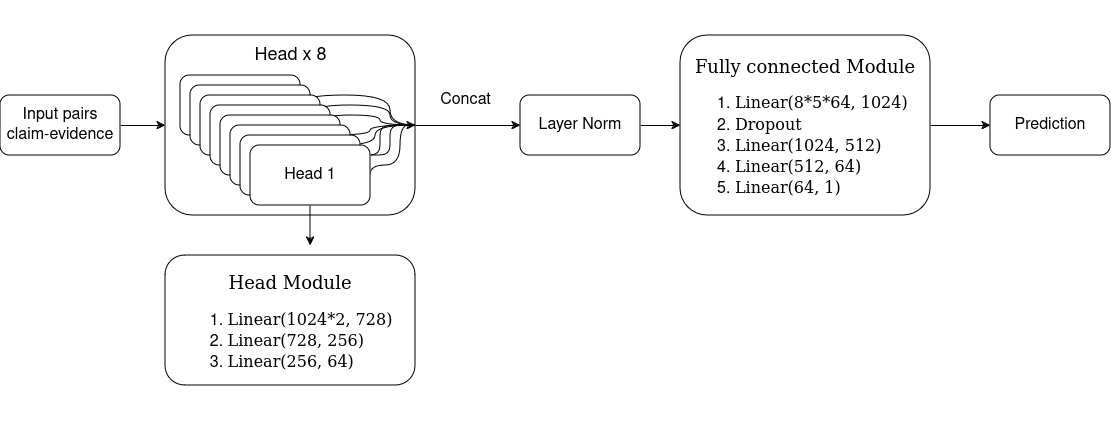

The diagram above was exported from draw.io. Its source (the exported page's mxGraphModel, read from the mxfile embedded in the PNG):
<mxGraphModel dx="1609" dy="830" grid="1" gridSize="10" guides="1" tooltips="1" connect="1" arrows="1" fold="1" page="1" pageScale="1" pageWidth="1169" pageHeight="827" math="0" shadow="0">
  <root>
    <mxCell id="0" />
    <mxCell id="1" parent="0" />
    <mxCell id="lvaOeklLlPheHB0oh_P1-10" value="" style="rounded=1;whiteSpace=wrap;html=1;" vertex="1" parent="1">
      <mxGeometry x="195" y="270" width="250" height="180" as="geometry" />
    </mxCell>
    <mxCell id="lvaOeklLlPheHB0oh_P1-16" style="edgeStyle=orthogonalEdgeStyle;rounded=0;orthogonalLoop=1;jettySize=auto;html=1;entryX=0;entryY=0.5;entryDx=0;entryDy=0;" edge="1" parent="1" source="lvaOeklLlPheHB0oh_P1-10" target="lvaOeklLlPheHB0oh_P1-11">
      <mxGeometry relative="1" as="geometry" />
    </mxCell>
    <mxCell id="lvaOeklLlPheHB0oh_P1-25" style="edgeStyle=orthogonalEdgeStyle;rounded=0;orthogonalLoop=1;jettySize=auto;html=1;exitX=1;exitY=0.5;exitDx=0;exitDy=0;entryX=1;entryY=0.5;entryDx=0;entryDy=0;curved=1;endArrow=none;endFill=0;" edge="1" parent="1" source="lvaOeklLlPheHB0oh_P1-2" target="lvaOeklLlPheHB0oh_P1-10">
      <mxGeometry relative="1" as="geometry">
        <Array as="points">
          <mxPoint x="420" y="330" />
          <mxPoint x="420" y="360" />
        </Array>
      </mxGeometry>
    </mxCell>
    <mxCell id="lvaOeklLlPheHB0oh_P1-29" style="edgeStyle=orthogonalEdgeStyle;rounded=0;orthogonalLoop=1;jettySize=auto;html=1;entryX=0;entryY=0.5;entryDx=0;entryDy=0;" edge="1" parent="1" source="lvaOeklLlPheHB0oh_P1-1" target="lvaOeklLlPheHB0oh_P1-10">
      <mxGeometry relative="1" as="geometry" />
    </mxCell>
    <mxCell id="lvaOeklLlPheHB0oh_P1-1" value="&lt;div style=&quot;font-size: 16px;&quot;&gt;&lt;font style=&quot;font-size: 16px;&quot;&gt;Input pairs&lt;/font&gt;&lt;/div&gt;&lt;div style=&quot;font-size: 16px;&quot;&gt;&lt;font style=&quot;font-size: 16px;&quot;&gt;&lt;font style=&quot;font-size: 16px;&quot;&gt;claim-evidence&lt;/font&gt;&lt;font style=&quot;font-size: 16px;&quot;&gt;&lt;br&gt;&lt;/font&gt;&lt;/font&gt;&lt;/div&gt;" style="rounded=1;whiteSpace=wrap;html=1;" vertex="1" parent="1">
      <mxGeometry x="30" y="330" width="120" height="60" as="geometry" />
    </mxCell>
    <mxCell id="lvaOeklLlPheHB0oh_P1-2" value="Head 1" style="rounded=1;whiteSpace=wrap;html=1;" vertex="1" parent="1">
      <mxGeometry x="210" y="310" width="120" height="60" as="geometry" />
    </mxCell>
    <mxCell id="lvaOeklLlPheHB0oh_P1-24" style="edgeStyle=orthogonalEdgeStyle;rounded=0;orthogonalLoop=1;jettySize=auto;html=1;exitX=1;exitY=0.5;exitDx=0;exitDy=0;entryX=1;entryY=0.5;entryDx=0;entryDy=0;curved=1;endArrow=none;endFill=0;" edge="1" parent="1" source="lvaOeklLlPheHB0oh_P1-3" target="lvaOeklLlPheHB0oh_P1-10">
      <mxGeometry relative="1" as="geometry">
        <Array as="points">
          <mxPoint x="420" y="340" />
          <mxPoint x="420" y="360" />
        </Array>
      </mxGeometry>
    </mxCell>
    <mxCell id="lvaOeklLlPheHB0oh_P1-3" value="Head 1" style="rounded=1;whiteSpace=wrap;html=1;" vertex="1" parent="1">
      <mxGeometry x="220" y="320" width="120" height="60" as="geometry" />
    </mxCell>
    <mxCell id="lvaOeklLlPheHB0oh_P1-23" style="edgeStyle=orthogonalEdgeStyle;rounded=0;orthogonalLoop=1;jettySize=auto;html=1;exitX=1;exitY=0.5;exitDx=0;exitDy=0;entryX=1;entryY=0.5;entryDx=0;entryDy=0;curved=1;endArrow=none;endFill=0;" edge="1" parent="1" source="lvaOeklLlPheHB0oh_P1-4" target="lvaOeklLlPheHB0oh_P1-10">
      <mxGeometry relative="1" as="geometry">
        <Array as="points">
          <mxPoint x="410" y="350" />
          <mxPoint x="410" y="360" />
        </Array>
      </mxGeometry>
    </mxCell>
    <mxCell id="lvaOeklLlPheHB0oh_P1-4" value="Head 1" style="rounded=1;whiteSpace=wrap;html=1;" vertex="1" parent="1">
      <mxGeometry x="230" y="330" width="120" height="60" as="geometry" />
    </mxCell>
    <mxCell id="lvaOeklLlPheHB0oh_P1-22" style="edgeStyle=orthogonalEdgeStyle;rounded=0;orthogonalLoop=1;jettySize=auto;html=1;exitX=1;exitY=0.5;exitDx=0;exitDy=0;curved=1;endArrow=none;endFill=0;" edge="1" parent="1" source="lvaOeklLlPheHB0oh_P1-5">
      <mxGeometry relative="1" as="geometry">
        <mxPoint x="440" y="360" as="targetPoint" />
      </mxGeometry>
    </mxCell>
    <mxCell id="lvaOeklLlPheHB0oh_P1-5" value="Head 1" style="rounded=1;whiteSpace=wrap;html=1;" vertex="1" parent="1">
      <mxGeometry x="240" y="340" width="120" height="60" as="geometry" />
    </mxCell>
    <mxCell id="lvaOeklLlPheHB0oh_P1-21" style="edgeStyle=orthogonalEdgeStyle;rounded=0;orthogonalLoop=1;jettySize=auto;html=1;exitX=1;exitY=0.5;exitDx=0;exitDy=0;curved=1;endArrow=none;endFill=0;" edge="1" parent="1" source="lvaOeklLlPheHB0oh_P1-6">
      <mxGeometry relative="1" as="geometry">
        <mxPoint x="440" y="360" as="targetPoint" />
      </mxGeometry>
    </mxCell>
    <mxCell id="lvaOeklLlPheHB0oh_P1-6" value="Head 1" style="rounded=1;whiteSpace=wrap;html=1;" vertex="1" parent="1">
      <mxGeometry x="250" y="350" width="120" height="60" as="geometry" />
    </mxCell>
    <mxCell id="lvaOeklLlPheHB0oh_P1-20" style="edgeStyle=orthogonalEdgeStyle;rounded=1;orthogonalLoop=1;jettySize=auto;html=1;curved=0;endArrow=none;endFill=0;" edge="1" parent="1" source="lvaOeklLlPheHB0oh_P1-7">
      <mxGeometry relative="1" as="geometry">
        <mxPoint x="440" y="360" as="targetPoint" />
      </mxGeometry>
    </mxCell>
    <mxCell id="lvaOeklLlPheHB0oh_P1-7" value="Head 1" style="rounded=1;whiteSpace=wrap;html=1;" vertex="1" parent="1">
      <mxGeometry x="260" y="360" width="120" height="60" as="geometry" />
    </mxCell>
    <mxCell id="lvaOeklLlPheHB0oh_P1-19" style="edgeStyle=orthogonalEdgeStyle;rounded=1;orthogonalLoop=1;jettySize=auto;html=1;curved=0;endArrow=none;endFill=0;entryX=1;entryY=0.5;entryDx=0;entryDy=0;" edge="1" parent="1" source="lvaOeklLlPheHB0oh_P1-8" target="lvaOeklLlPheHB0oh_P1-10">
      <mxGeometry relative="1" as="geometry">
        <mxPoint x="710" y="610" as="targetPoint" />
        <Array as="points">
          <mxPoint x="420" y="390" />
          <mxPoint x="420" y="360" />
        </Array>
      </mxGeometry>
    </mxCell>
    <mxCell id="lvaOeklLlPheHB0oh_P1-8" value="Head 1" style="rounded=1;whiteSpace=wrap;html=1;" vertex="1" parent="1">
      <mxGeometry x="270" y="370" width="120" height="60" as="geometry" />
    </mxCell>
    <mxCell id="lvaOeklLlPheHB0oh_P1-18" style="edgeStyle=orthogonalEdgeStyle;rounded=0;orthogonalLoop=1;jettySize=auto;html=1;entryX=1;entryY=0.5;entryDx=0;entryDy=0;curved=1;exitX=1;exitY=0.5;exitDx=0;exitDy=0;" edge="1" parent="1" source="lvaOeklLlPheHB0oh_P1-9" target="lvaOeklLlPheHB0oh_P1-10">
      <mxGeometry relative="1" as="geometry">
        <Array as="points">
          <mxPoint x="430" y="400" />
          <mxPoint x="430" y="360" />
        </Array>
      </mxGeometry>
    </mxCell>
    <mxCell id="lvaOeklLlPheHB0oh_P1-36" style="edgeStyle=orthogonalEdgeStyle;rounded=0;orthogonalLoop=1;jettySize=auto;html=1;" edge="1" parent="1" source="lvaOeklLlPheHB0oh_P1-9">
      <mxGeometry relative="1" as="geometry">
        <mxPoint x="340" y="480" as="targetPoint" />
      </mxGeometry>
    </mxCell>
    <mxCell id="lvaOeklLlPheHB0oh_P1-9" value="&lt;font style=&quot;font-size: 16px;&quot;&gt;Head 1&lt;/font&gt;" style="rounded=1;whiteSpace=wrap;html=1;" vertex="1" parent="1">
      <mxGeometry x="280" y="380" width="120" height="60" as="geometry" />
    </mxCell>
    <mxCell id="lvaOeklLlPheHB0oh_P1-17" style="edgeStyle=orthogonalEdgeStyle;rounded=0;orthogonalLoop=1;jettySize=auto;html=1;entryX=0;entryY=0.5;entryDx=0;entryDy=0;" edge="1" parent="1" source="lvaOeklLlPheHB0oh_P1-11" target="lvaOeklLlPheHB0oh_P1-14">
      <mxGeometry relative="1" as="geometry" />
    </mxCell>
    <mxCell id="lvaOeklLlPheHB0oh_P1-11" value="&lt;font style=&quot;font-size: 16px;&quot;&gt;Layer Norm&lt;/font&gt;" style="rounded=1;whiteSpace=wrap;html=1;" vertex="1" parent="1">
      <mxGeometry x="550" y="330" width="120" height="60" as="geometry" />
    </mxCell>
    <mxCell id="lvaOeklLlPheHB0oh_P1-37" style="edgeStyle=orthogonalEdgeStyle;rounded=0;orthogonalLoop=1;jettySize=auto;html=1;entryX=0;entryY=0.5;entryDx=0;entryDy=0;" edge="1" parent="1" source="lvaOeklLlPheHB0oh_P1-14" target="lvaOeklLlPheHB0oh_P1-39">
      <mxGeometry relative="1" as="geometry">
        <mxPoint x="1010" y="360" as="targetPoint" />
      </mxGeometry>
    </mxCell>
    <mxCell id="lvaOeklLlPheHB0oh_P1-14" value="&lt;p style=&quot;line-height: 150%;&quot;&gt;&lt;/p&gt;&lt;div&gt;&lt;font face=&quot;Helvetica&quot; style=&quot;font-size: 18px;&quot;&gt;&lt;br&gt;&lt;/font&gt;&lt;/div&gt;&lt;div&gt;&lt;font face=&quot;Tnpi56koW-0wngKrmKoL&quot; style=&quot;font-size: 18px;&quot;&gt;&lt;br&gt;&lt;/font&gt;&lt;/div&gt;&lt;div&gt;&lt;font face=&quot;Tnpi56koW-0wngKrmKoL&quot; style=&quot;font-size: 18px;&quot;&gt;Fully connected Module&lt;/font&gt;&lt;/div&gt;&lt;div align=&quot;justify&quot;&gt;&lt;ol style=&quot;font-size: 16px;&quot;&gt;&lt;li style=&quot;&quot;&gt;&lt;font face=&quot;Tnpi56koW-0wngKrmKoL&quot; style=&quot;font-size: 16px;&quot;&gt;Linear(8*5*64, 1024)&lt;/font&gt;&lt;/li&gt;&lt;li style=&quot;&quot;&gt;&lt;font face=&quot;Tnpi56koW-0wngKrmKoL&quot; style=&quot;font-size: 16px;&quot;&gt;Dropout&lt;br&gt;&lt;/font&gt;&lt;/li&gt;&lt;li style=&quot;&quot;&gt;&lt;font face=&quot;Tnpi56koW-0wngKrmKoL&quot; style=&quot;font-size: 16px;&quot;&gt;Linear(1024, 512)&lt;/font&gt;&lt;/li&gt;&lt;li style=&quot;&quot;&gt;&lt;font face=&quot;Tnpi56koW-0wngKrmKoL&quot; style=&quot;font-size: 16px;&quot;&gt;Linear(512, 64)&lt;/font&gt;&lt;/li&gt;&lt;li style=&quot;&quot;&gt;&lt;font face=&quot;Tnpi56koW-0wngKrmKoL&quot; style=&quot;font-size: 16px;&quot;&gt;Linear(64, 1)&lt;/font&gt;&lt;font face=&quot;Tnpi56koW-0wngKrmKoL&quot; style=&quot;font-size: 16px;&quot;&gt;&lt;br&gt;&lt;/font&gt;&lt;/li&gt;&lt;/ol&gt;&lt;/div&gt;&lt;div style=&quot;font-size: 18px;&quot;&gt;&lt;font face=&quot;Tnpi56koW-0wngKrmKoL&quot; style=&quot;font-size: 18px;&quot;&gt;&lt;br&gt;&lt;/font&gt;&lt;/div&gt;&lt;p&gt;&lt;/p&gt;" style="rounded=1;whiteSpace=wrap;html=1;" vertex="1" parent="1">
      <mxGeometry x="710" y="270" width="250" height="180" as="geometry" />
    </mxCell>
    <mxCell id="lvaOeklLlPheHB0oh_P1-30" value="&lt;font style=&quot;font-size: 16px;&quot;&gt;Concat&lt;/font&gt;" style="text;html=1;align=center;verticalAlign=middle;resizable=0;points=[];autosize=1;strokeColor=none;fillColor=none;" vertex="1" parent="1">
      <mxGeometry x="460" y="320" width="70" height="30" as="geometry" />
    </mxCell>
    <mxCell id="lvaOeklLlPheHB0oh_P1-33" value="&lt;p style=&quot;line-height: 150%;&quot;&gt;&lt;/p&gt;&lt;div&gt;&lt;font face=&quot;Helvetica&quot; style=&quot;font-size: 18px;&quot;&gt;&lt;br&gt;&lt;/font&gt;&lt;/div&gt;&lt;div&gt;&lt;font face=&quot;Tnpi56koW-0wngKrmKoL&quot; style=&quot;font-size: 18px;&quot;&gt;&lt;br&gt;&lt;/font&gt;&lt;/div&gt;&lt;div&gt;&lt;font face=&quot;Tnpi56koW-0wngKrmKoL&quot; style=&quot;font-size: 18px;&quot;&gt;Head Module&lt;/font&gt;&lt;/div&gt;&lt;div align=&quot;justify&quot;&gt;&lt;ol style=&quot;font-size: 16px;&quot;&gt;&lt;li style=&quot;&quot;&gt;&lt;font face=&quot;Tnpi56koW-0wngKrmKoL&quot; style=&quot;font-size: 16px;&quot;&gt;Linear(1024*2, 728)&lt;/font&gt;&lt;/li&gt;&lt;li style=&quot;&quot;&gt;&lt;font face=&quot;Tnpi56koW-0wngKrmKoL&quot; style=&quot;font-size: 16px;&quot;&gt;Linear(728, 256)&lt;/font&gt;&lt;/li&gt;&lt;li style=&quot;&quot;&gt;&lt;font face=&quot;Tnpi56koW-0wngKrmKoL&quot; style=&quot;font-size: 16px;&quot;&gt;Linear(256, 64)&lt;/font&gt;&lt;/li&gt;&lt;/ol&gt;&lt;/div&gt;&lt;div style=&quot;font-size: 18px;&quot;&gt;&lt;font face=&quot;Tnpi56koW-0wngKrmKoL&quot; style=&quot;font-size: 18px;&quot;&gt;&lt;br&gt;&lt;/font&gt;&lt;/div&gt;&lt;p&gt;&lt;/p&gt;" style="rounded=1;whiteSpace=wrap;html=1;" vertex="1" parent="1">
      <mxGeometry x="195" y="490" width="250" height="130" as="geometry" />
    </mxCell>
    <mxCell id="lvaOeklLlPheHB0oh_P1-35" value="&lt;font style=&quot;font-size: 18px;&quot;&gt;Head x 8&lt;/font&gt;" style="text;html=1;align=center;verticalAlign=middle;resizable=0;points=[];autosize=1;strokeColor=none;fillColor=none;" vertex="1" parent="1">
      <mxGeometry x="270" y="270" width="100" height="40" as="geometry" />
    </mxCell>
    <mxCell id="lvaOeklLlPheHB0oh_P1-39" value="&lt;font style=&quot;font-size: 16px;&quot;&gt;Prediction&lt;/font&gt;" style="rounded=1;whiteSpace=wrap;html=1;" vertex="1" parent="1">
      <mxGeometry x="1020" y="330" width="120" height="60" as="geometry" />
    </mxCell>
  </root>
</mxGraphModel>